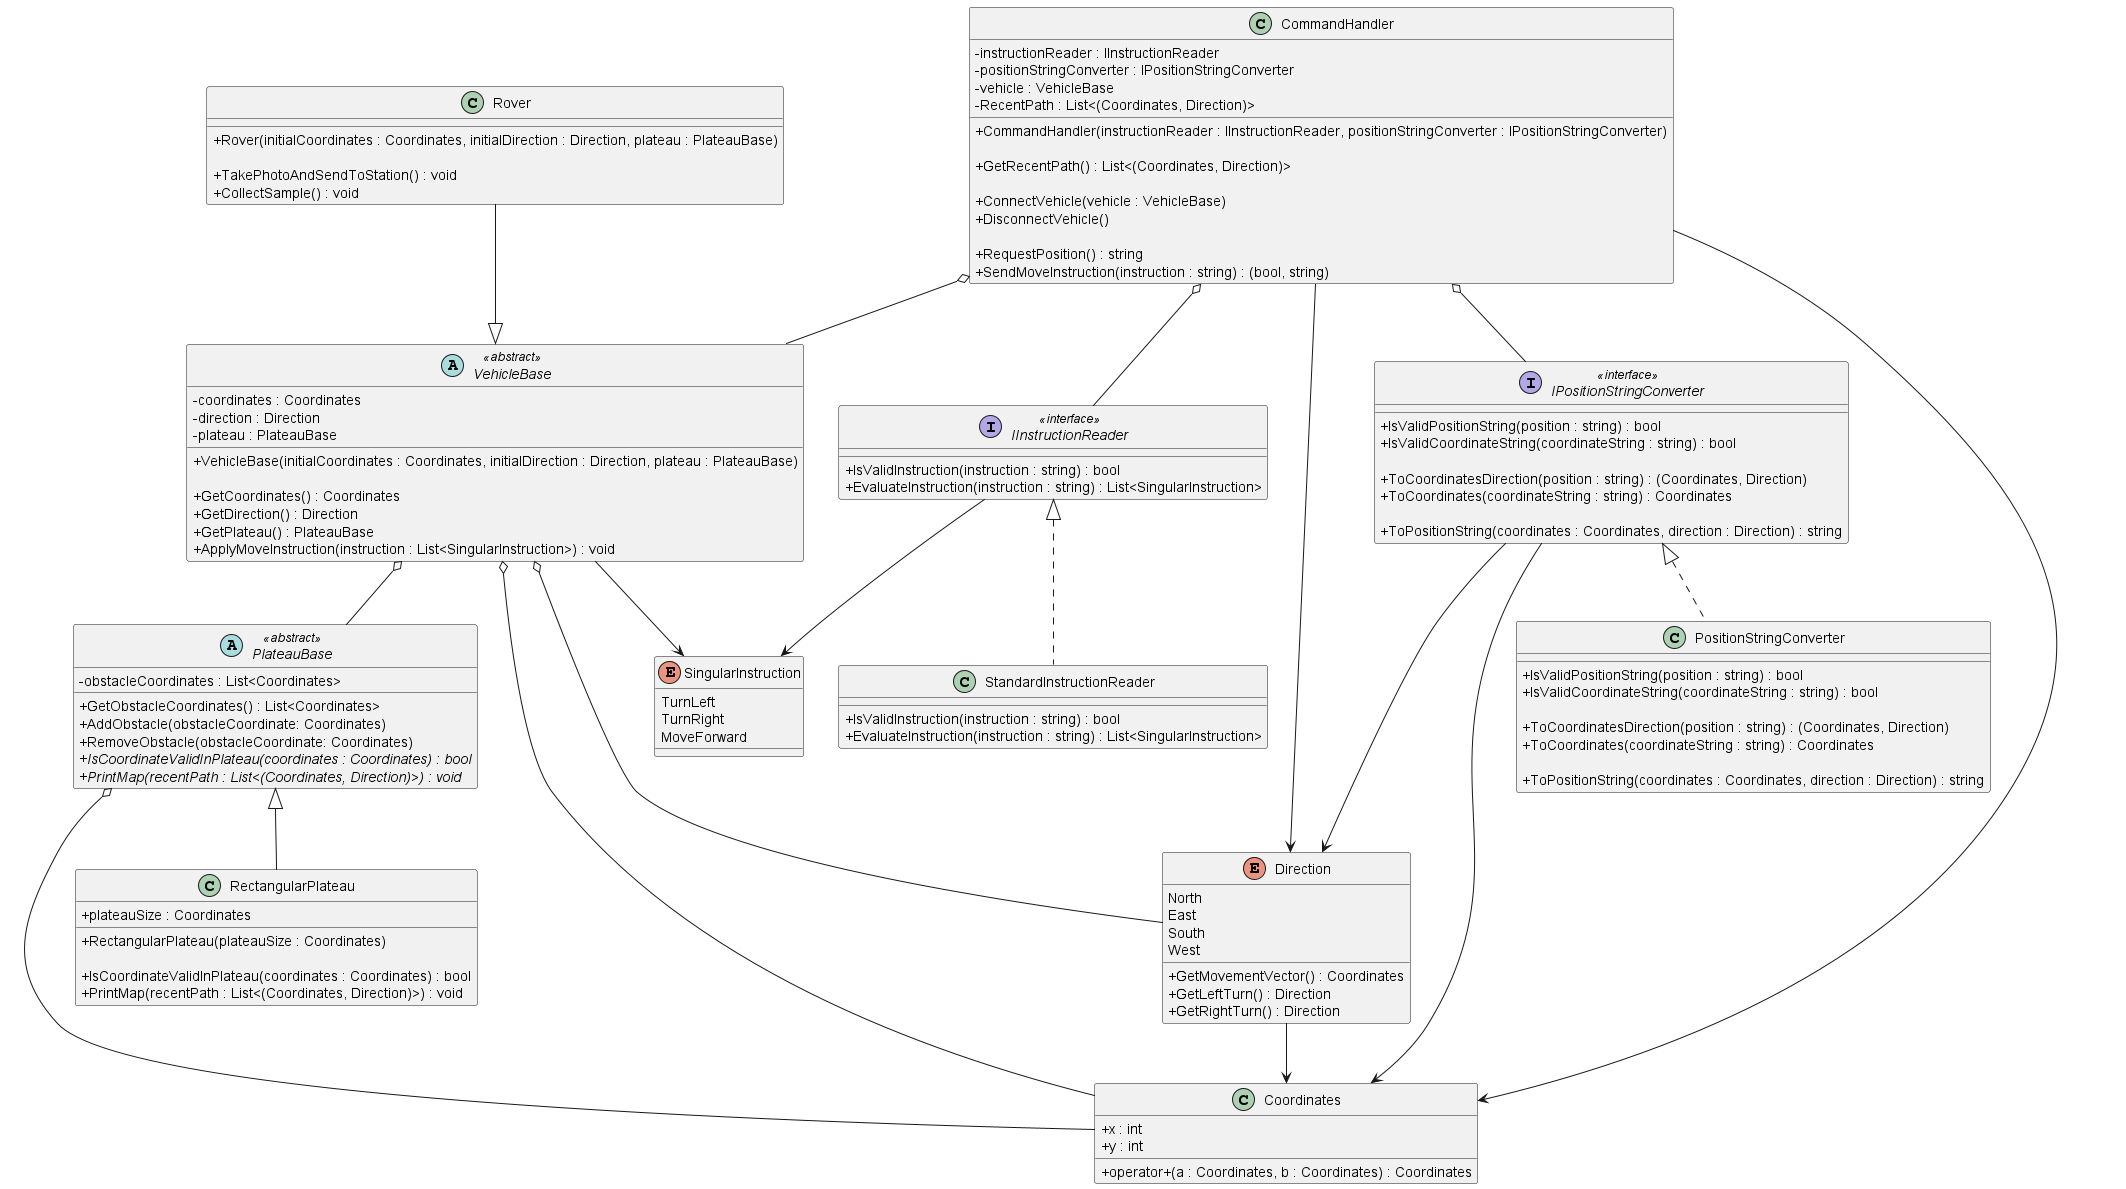

The diagram above was rendered by PlantUML. Its source (embedded in the PNG):
@startuml "Mars Rover Challenge"
skinparam classAttributeIconSize 0

class CommandHandler
{
  - instructionReader : IInstructionReader
  - positionStringConverter : IPositionStringConverter
  - vehicle : VehicleBase
  - RecentPath : List<&#40;Coordinates, Direction&#41;>

  + CommandHandler(instructionReader : IInstructionReader, positionStringConverter : IPositionStringConverter)
  
  + GetRecentPath() : List<(Coordinates, Direction)>

  + ConnectVehicle(vehicle : VehicleBase)
  + DisconnectVehicle()

  + RequestPosition() : string
  + SendMoveInstruction(instruction : string) : (bool, string)
}

interface IInstructionReader <<interface>>
{
  + IsValidInstruction(instruction : string) : bool
  + EvaluateInstruction(instruction : string) : List<SingularInstruction>
}

enum SingularInstruction
{
  TurnLeft
  TurnRight
  MoveForward
}

class StandardInstructionReader
{
  + IsValidInstruction(instruction : string) : bool
  + EvaluateInstruction(instruction : string) : List<SingularInstruction>
}

abstract PlateauBase <<abstract>>
{
  - obstacleCoordinates : List<Coordinates>

  + GetObstacleCoordinates() : List<Coordinates>
  + AddObstacle(obstacleCoordinate: Coordinates)
  + RemoveObstacle(obstacleCoordinate: Coordinates)
  {abstract} + IsCoordinateValidInPlateau(coordinates : Coordinates) : bool
  {abstract} + PrintMap(recentPath : List<(Coordinates, Direction)>) : void
}

class RectangularPlateau
{
  + plateauSize : Coordinates

  + RectangularPlateau(plateauSize : Coordinates)

  + IsCoordinateValidInPlateau(coordinates : Coordinates) : bool
  + PrintMap(recentPath : List<(Coordinates, Direction)>) : void
}

class Coordinates
{
  + x : int
  + y : int

  + operator+(a : Coordinates, b : Coordinates) : Coordinates
}

enum Direction
{
  North
  East
  South
  West

  + GetMovementVector() : Coordinates
  + GetLeftTurn() : Direction
  + GetRightTurn() : Direction
}

interface IPositionStringConverter <<interface>>
{
  + IsValidPositionString(position : string) : bool
  + IsValidCoordinateString(coordinateString : string) : bool

  + ToCoordinatesDirection(position : string) : (Coordinates, Direction)
  + ToCoordinates(coordinateString : string) : Coordinates

  + ToPositionString(coordinates : Coordinates, direction : Direction) : string
}

class PositionStringConverter
{
  + IsValidPositionString(position : string) : bool
  + IsValidCoordinateString(coordinateString : string) : bool

  + ToCoordinatesDirection(position : string) : (Coordinates, Direction)
  + ToCoordinates(coordinateString : string) : Coordinates

  + ToPositionString(coordinates : Coordinates, direction : Direction) : string
}

class Rover
{
  + Rover(initialCoordinates : Coordinates, initialDirection : Direction, plateau : PlateauBase)

  + TakePhotoAndSendToStation() : void
  + CollectSample() : void
}

abstract VehicleBase <<abstract>>
{
  - coordinates : Coordinates
  - direction : Direction
  - plateau : PlateauBase

  + VehicleBase(initialCoordinates : Coordinates, initialDirection : Direction, plateau : PlateauBase)

  + GetCoordinates() : Coordinates
  + GetDirection() : Direction
  + GetPlateau() : PlateauBase
  + ApplyMoveInstruction(instruction : List<SingularInstruction>) : void
}

CommandHandler o-- IInstructionReader
CommandHandler o-- IPositionStringConverter
CommandHandler o-- VehicleBase
CommandHandler -----> Coordinates
CommandHandler ----> Direction

IInstructionReader --> SingularInstruction
IInstructionReader <|.. StandardInstructionReader 

VehicleBase <|-u- Rover
VehicleBase --> SingularInstruction
VehicleBase o--- Direction
VehicleBase o---- Coordinates
VehicleBase o-- PlateauBase

IPositionStringConverter <|.. PositionStringConverter
IPositionStringConverter ---> Direction
IPositionStringConverter ----> Coordinates

PlateauBase <|-- RectangularPlateau
PlateauBase o--- Coordinates

Direction --> Coordinates 

@enduml